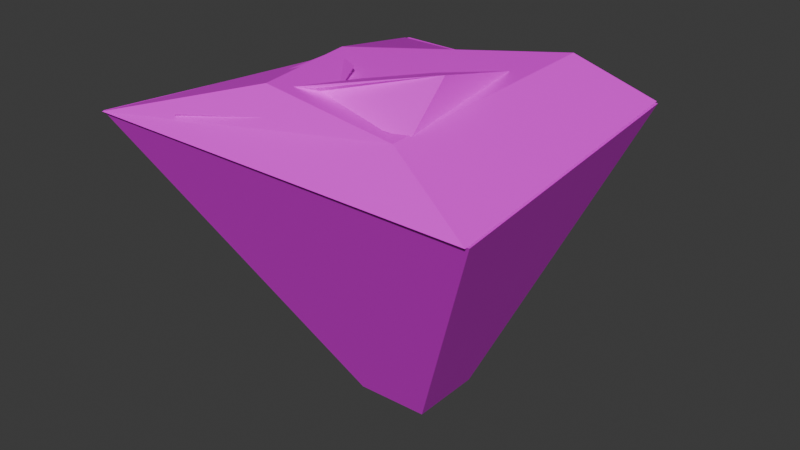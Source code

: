 # Source: Cube_d1.blend  (saved by Blender 4.2.66; exported with 4.5.12 LTS)
import bpy
from mathutils import Matrix  # noqa: F401  (used for matrix-valued properties, if any)

bpy.ops.wm.read_factory_settings(use_empty=True)
scene = bpy.context.scene
scene.name = 'Scene'

# ---- collections
col_collection = bpy.data.collections.new('Collection'); scene.collection.children.link(col_collection)

# ---- images (referenced by path relative to the original .blend; pixels are not part of the script)
import os
ASSET_DIR = os.environ.get("B2B_ASSET_DIR", "")  # directory of the original .blend (textures are referenced by path, not embedded)
HERE = os.path.dirname(os.path.abspath(__file__))  # packed textures are extracted next to this script under _unpacked/

def load_image(name, relpath, width, height, colorspace="sRGB"):
    """Load a texture the original file referenced (path relative to the .blend, or extracted next to this script)."""
    p = next((c for c in (os.path.join(HERE, relpath), os.path.join(ASSET_DIR, relpath)) if relpath and os.path.exists(c)), "")
    if p:
        img = bpy.data.images.load(p, check_existing=True)
        img.name = name
    else:  # same state as the original file: an image datablock whose file is absent (Cycles renders it pink)
        img = bpy.data.images.new(name, width, height)
        img.source = "FILE"
        img.filepath = "//" + (relpath or name)
    img.colorspace_settings.name = colorspace
    return img
img_diffusecolor_texture_012 = load_image('DiffuseColor_Texture.012', 'sand texture.png', 1024, 1024, 'sRGB')
img_diffusecolor_texture_013 = load_image('DiffuseColor_Texture.013', 'sand texture.png', 1024, 1024, 'Non-Color')

# ---- materials (node trees are filled in below, after node groups)
mat_sand_texture = bpy.data.materials.new('sand_texture')
mat_sand_texture.surface_render_method = 'BLENDED'
mat_sand_texture.blend_method = 'BLEND'
mat_sand_texture.use_transparency_overlap = False
mat_sand_texture.show_transparent_back = False
mat_sand_texture.diffuse_color = (1.0, 1.0, 1.0, 1.0)
mat_sand_texture.roughness = 0.5528

# ---- material node trees
mat_sand_texture.use_nodes = True; mat_sand_texture.node_tree.nodes.clear()
_N = mat_sand_texture.node_tree.nodes; _L = mat_sand_texture.node_tree.links
n0 = _N.new('ShaderNodeBsdfPrincipled'); n0.name = 'Principled BSDF'; n0.location = (10, 300)
n0.inputs[2].default_value = 0.5528
n0.inputs[27].default_value = (0.0, 0.0, 0.0, 1.0)
n0.inputs[28].default_value = 1.0
n1 = _N.new('ShaderNodeOutputMaterial'); n1.name = 'Material Output'; n1.location = (300, 300)
n2 = _N.new('ShaderNodeNormalMap'); n2.name = 'Normal Map'; n2.location = (-300, -300)
n2.label = 'Normal/Map'
n2.inputs[0].default_value = 0.0
n3 = _N.new('ShaderNodeTexImage'); n3.name = 'Image Texture'; n3.location = (-300, 600)
n3.image = img_diffusecolor_texture_012
n4 = _N.new('ShaderNodeTexImage'); n4.name = 'Image Texture.001'; n4.location = (-300, 0)
n4.image = img_diffusecolor_texture_013
_L.new(n0.outputs[0], n1.inputs[0])
_L.new(n2.outputs[0], n0.inputs[5])
_L.new(n3.outputs[0], n0.inputs[0])
_L.new(n4.outputs[1], n0.inputs[4])
n1.is_active_output = True

# ---- world
world_world = bpy.data.worlds.new('World'); scene.world = world_world
world_world.use_nodes = True; world_world.node_tree.nodes.clear()
_N = world_world.node_tree.nodes; _L = world_world.node_tree.links
n0 = _N.new('ShaderNodeOutputWorld'); n0.name = 'World Output'; n0.location = (300, 300)
n1 = _N.new('ShaderNodeBackground'); n1.name = 'Background'; n1.location = (10, 300)
n1.inputs[0].default_value = (0.05088, 0.05088, 0.05088, 1.0)
_L.new(n1.outputs[0], n0.inputs[0])
n0.is_active_output = True
world_world.color = (0.05088, 0.05088, 0.05088)
world_world.sun_shadow_jitter_overblur = 0.0

# ---- meshes
me_scene_004 = bpy.data.meshes.new('Scene.004')
me_scene_004.from_pydata([(-562.9, -474.4, 102.7), (-100.0, 100.0, -674.1), (-373.1, 421.3, 100.0), (-100.0, -100.0, -674.1), (100.0, 100.0, -670.2), (407.9, 402.4, 100.0), (100.0, -100.0, -670.2), (499.6, -471.4, 101.0), (-146.9, -341.3, 229.1), (-379.4, 410.1, 101.1), (-325.4, 93.76, 165.0), (-563.9, -478.0, 101.1), (400.4, 410.1, 101.1), (279.5, 213.0, 246.4), (494.4, -478.0, 101.1), (180.8, -307.5, 164.7), (-171.6, -307.8, 201.8), (-225.5, 221.2, 97.46), (-225.5, 297.7, 71.39), (-225.5, -269.1, 166.3), (196.5, 221.2, 136.9), (196.5, 103.1, 214.6), (196.5, -269.1, 166.3), (196.5, -156.2, 274.2), (-355.4, -431.4, 130.9), (-355.4, -135.8, 48.0), (-344.7, 88.72, 151.3), (-355.4, -329.1, 48.0), (-162.1, -135.8, 48.0), (-162.1, -41.96, 185.9), (-162.1, -329.1, 48.0), (7.684, -329.1, 181.0)], [], [(0, 2, 1), (0, 1, 3), (2, 5, 4), (2, 4, 1), (5, 7, 6), (5, 6, 4), (7, 0, 3), (7, 3, 6), (3, 1, 4), (3, 4, 6), (7, 5, 2), (7, 2, 0), (8, 10, 9), (8, 9, 11), (10, 13, 12), (10, 12, 9), (13, 15, 14), (13, 14, 12), (15, 8, 11), (15, 11, 14), (11, 9, 12), (11, 12, 14), (15, 13, 10), (15, 10, 8), (16, 18, 17), (16, 17, 19), (18, 21, 20), (18, 20, 17), (21, 23, 22), (21, 22, 20), (23, 16, 19), (23, 19, 22), (19, 17, 20), (19, 20, 22), (23, 21, 18), (23, 18, 16), (24, 26, 25), (24, 25, 27), (26, 29, 28), (26, 28, 25), (29, 31, 30), (29, 30, 28), (31, 24, 27), (31, 27, 30), (27, 25, 28), (27, 28, 30), (31, 29, 26), (31, 26, 24)])
me_scene_004.polygons.foreach_set('use_smooth', [True] * 48)
_k = set([(0, 2), (0, 3), (0, 7), (1, 2), (1, 3), (1, 4), (2, 5), (3, 6), (4, 5), (4, 6), (5, 7), (6, 7), (8, 10), (8, 11), (8, 15), (9, 10), (9, 11), (9, 12), (10, 13), (11, 14), (12, 13), (12, 14), (13, 15), (14, 15), (16, 18), (16, 19), (16, 23), (17, 18), (17, 19), (17, 20), (18, 21), (19, 22), (20, 21), (20, 22), (21, 23), (22, 23), (24, 26), (24, 27), (24, 31), (25, 26), (25, 27), (25, 28), (26, 29), (27, 30), (28, 29), (28, 30), (29, 31), (30, 31)])
me_scene_004.attributes.new('sharp_edge', 'BOOLEAN', 'EDGE').data.foreach_set('value', [ (min(e.vertices), max(e.vertices)) in _k for e in me_scene_004.edges])
_uv = me_scene_004.uv_layers.new(name='UVSet0')
_uv.uv.foreach_set('vector', [0.5351, 0.6396, 0.2779, 0.6396, 0.3394, 0.3384, 0.5351, 0.6396, 0.3394, 0.3384, 0.4138, 0.3326, 0.8373, 0.5901, 0.8373, 0.7961, 0.5368, 0.7252, 0.8373, 0.5901, 0.5368, 0.7252, 0.5359, 0.6506, 0.6529, 0.2959, 0.3961, 0.2959, 0.4889, 0.0004078, 0.6529, 0.2959, 0.4889, 0.0004078, 0.5635, 0.0004078, 0.2771, 0.6353, 0.0004078, 0.6353, 0.1321, 0.3326, 0.2771, 0.6353, 0.1321, 0.3326, 0.2068, 0.3336, 0.8381, 0.745, 0.8381, 0.6703, 0.9127, 0.6703, 0.8381, 0.745, 0.9127, 0.6703, 0.9127, 0.745, 0.8125, 0.3326, 0.8125, 0.5893, 0.6067, 0.5846, 0.8125, 0.3326, 0.6067, 0.5846, 0.5359, 0.3374, 0.2372, 0.6404, 0.4133, 0.6593, 0.5351, 0.6502, 0.2372, 0.6404, 0.5351, 0.6502, 0.2372, 0.811, 0.2529, 0.8118, 0.4831, 0.8415, 0.5282, 0.9329, 0.2529, 0.8118, 0.5282, 0.9329, 0.2372, 0.9329, 0.8007, 0.8724, 0.6049, 0.9132, 0.5359, 0.7969, 0.8007, 0.8724, 0.5359, 0.7969, 0.8691, 0.7969, 0.8167, 0.9868, 0.6915, 0.9839, 0.5359, 0.914, 0.8167, 0.9868, 0.5359, 0.914, 0.9308, 0.914, 0.0004078, 0.3318, 0.06927, 0.0004078, 0.3603, 0.0004078, 0.0004078, 0.3318, 0.3603, 0.0004078, 0.3953, 0.3318, 0.1554, 0.6361, 0.2325, 0.8206, 0.0004078, 0.8206, 0.1554, 0.6361, 0.0004078, 0.8206, 0.03055, 0.6461, 0.3961, 0.2968, 0.6281, 0.2968, 0.5983, 0.3011, 0.3961, 0.2968, 0.5983, 0.3011, 0.4143, 0.3182, 0.2372, 0.9463, 0.4182, 0.9337, 0.3953, 0.9812, 0.2372, 0.9463, 0.3953, 0.9812, 0.2372, 0.9764, 0.9509, 0.4946, 0.853, 0.5111, 0.8134, 0.4684, 0.9509, 0.4946, 0.8134, 0.4684, 0.9967, 0.4684, 0.9796, 0.3902, 0.8335, 0.3522, 0.8134, 0.3326, 0.9796, 0.3902, 0.8134, 0.3326, 0.9708, 0.3326, 0.6537, 0.1561, 0.8384, 0.1554, 0.837, 0.3136, 0.6537, 0.1561, 0.837, 0.3136, 0.6537, 0.3136, 0.6911, 0.008383, 0.7901, 0.0004078, 0.8857, 0.1546, 0.6911, 0.008383, 0.8857, 0.1546, 0.6537, 0.1546, 0.0004078, 0.9643, 0.1947, 0.9643, 0.1094, 0.9996, 0.0004078, 0.9643, 0.1094, 0.9996, 0.03734, 0.9967, 0.9301, 0.5901, 0.9003, 0.6695, 0.8381, 0.6695, 0.9301, 0.5901, 0.8381, 0.6695, 0.8381, 0.5974, 0.9379, 0.4675, 0.8134, 0.4675, 0.8384, 0.391, 0.9379, 0.4675, 0.8384, 0.391, 0.907, 0.4135, 0.9554, 0.5609, 0.8134, 0.5609, 0.8164, 0.5119, 0.9554, 0.5609, 0.8164, 0.5119, 0.8884, 0.5163, 0.8393, 0.1554, 0.9114, 0.1554, 0.9114, 0.2276, 0.8393, 0.1554, 0.9114, 0.2276, 0.8393, 0.2276, 0.0004078, 0.8215, 0.1209, 0.8529, 0.1863, 0.9068, 0.0004078, 0.8215, 0.1863, 0.9068, 0.0004078, 0.9635])
me_scene_004.materials.append(mat_sand_texture)
me_scene_004.update()
me_scene_004.normals_split_custom_set([tuple(v) for v in zip(*[iter([-0.8947, 0.1539, -0.4193, -0.8947, 0.1539, -0.4193, -0.8947, 0.1539, -0.4193, -0.8947, 0.1539, -0.4193, -0.8947, 0.1539, -0.4193, -0.8947, 0.1539, -0.4193, 0.01922, 0.9269, -0.3748, 0.01929, 0.9269, -0.3748, 0.0193, 0.9269, -0.3748, 0.01922, 0.9269, -0.3748, 0.0193, 0.9269, -0.3748, 0.01927, 0.9269, -0.3748, 0.9074, 0.07713, -0.4131, 0.9074, 0.0771, -0.4131, 0.9074, 0.07709, -0.4131, 0.9074, 0.07713, -0.4131, 0.9074, 0.07709, -0.4131, 0.9074, 0.07711, -0.4131, 0.002887, -0.901, -0.4339, 0.002892, -0.901, -0.4339, 0.002918, -0.9009, -0.4339, 0.002887, -0.901, -0.4339, 0.002918, -0.9009, -0.4339, 0.002957, -0.9009, -0.4339, 0.01961, 0.0, -0.9998, 0.01961, 0.0, -0.9998, 0.01961, 0.0, -0.9998, 0.01961, 0.0, -0.9998, 0.01961, 0.0, -0.9998, 0.01961, 0.0, -0.9998, 0.0008931, 0.001957, 1.0, 0.0009865, 0.002048, 1.0, 0.0009181, 0.001981, 1.0, 0.0008931, 0.001957, 1.0, 0.0009181, 0.001981, 1.0, 0.0009675, 0.00203, 1.0, -0.3616, 0.04677, 0.9312, -0.3616, 0.04678, 0.9311, -0.3616, 0.04675, 0.9311, -0.3616, 0.04677, 0.9312, -0.3616, 0.04675, 0.9311, -0.3616, 0.04677, 0.9312, -0.08719, 0.3857, 0.9185, -0.08719, 0.3857, 0.9185, -0.0872, 0.3857, 0.9185, -0.08719, 0.3857, 0.9185, -0.0872, 0.3857, 0.9185, -0.08719, 0.3857, 0.9185, 0.4354, -0.05356, 0.8986, 0.4354, -0.05355, 0.8986, 0.4354, -0.05355, 0.8987, 0.4354, -0.05356, 0.8986, 0.4354, -0.05355, 0.8987, 0.4355, -0.05356, 0.8986, 0.05219, -0.5412, 0.8393, 0.05218, -0.5412, 0.8393, 0.0522, -0.5412, 0.8393, 0.05219, -0.5412, 0.8393, 0.0522, -0.5412, 0.8393, 0.05217, -0.5412, 0.8393, 0.0, 0.0, -1.0, 0.0, 0.0, -1.0, 0.0, 0.0, -1.0, 0.0, 0.0, -1.0, 0.0, 0.0, -1.0, 0.0, 0.0, -1.0, -0.01501, -0.0196, 0.9997, -0.01505, -0.01965, 0.9997, -0.01502, -0.01962, 0.9997, -0.01501, -0.0196, 0.9997, -0.01502, -0.01962, 0.9997, -0.01499, -0.01961, 0.9997, -0.2773, 0.1587, 0.9476, -0.2772, 0.1587, 0.9476, -0.2772, 0.1588, 0.9476, -0.2773, 0.1587, 0.9476, -0.2772, 0.1588, 0.9476, -0.2774, 0.1587, 0.9476, 0.04341, 0.7774, 0.6275, 0.04344, 0.7773, 0.6276, 0.04343, 0.7773, 0.6276, 0.04341, 0.7774, 0.6275, 0.04343, 0.7773, 0.6276, 0.04341, 0.7773, 0.6276, 1.0, 0.0, 0.0, 1.0, 0.0, 0.0, 1.0, 0.0, 0.0, 1.0, 0.0, 0.0, 1.0, 0.0, 0.0, 1.0, 0.0, 0.0, 0.1346, -0.8996, 0.4155, 0.1345, -0.8996, 0.4154, 0.1346, -0.8996, 0.4154, 0.1346, -0.8996, 0.4155, 0.1346, -0.8996, 0.4154, 0.1346, -0.8996, 0.4155, 0.04647, -0.09957, -0.9939, 0.04651, -0.0996, -0.9939, 0.04648, -0.09958, -0.9939, 0.04647, -0.09957, -0.9939, 0.04648, -0.09958, -0.9939, 0.04648, -0.09959, -0.9939, -0.2484, 0.1931, 0.9492, -0.2484, 0.1932, 0.9492, -0.2484, 0.1932, 0.9492, -0.2484, 0.1931, 0.9492, -0.2484, 0.1932, 0.9492, -0.2484, 0.1931, 0.9492, -0.9987, 0.01357, 0.04837, -0.9987, 0.01357, 0.0484, -0.9987, 0.01357, 0.0484, -0.9987, 0.01357, 0.04837, -0.9987, 0.01357, 0.0484, -0.9987, 0.01357, 0.0484, 0.271, 0.5755, -0.7716, 0.271, 0.5755, -0.7716, 0.271, 0.5755, -0.7716, 0.271, 0.5755, -0.7716, 0.271, 0.5755, -0.7716, 0.271, 0.5755, -0.7716, 0.768, 0.2772, -0.5774, 0.7679, 0.2773, -0.5775, 0.7679, 0.2773, -0.5774, 0.768, 0.2772, -0.5774, 0.7679, 0.2773, -0.5774, 0.7679, 0.2772, -0.5774, 0.199, -0.8158, -0.5431, 0.199, -0.8157, -0.5432, 0.199, -0.8157, -0.5431, 0.199, -0.8158, -0.5431, 0.199, -0.8157, -0.5431, 0.199, -0.8157, -0.5432, 0.0, 0.0, -1.0, 0.0, 0.0, -1.0, 0.0, 0.0, -1.0, 0.0, 0.0, -1.0, 0.0, 0.0, -1.0, 0.0, 0.0, -1.0, -0.1562, -0.0616, 0.9858, -0.1562, -0.06164, 0.9858, -0.1562, -0.06162, 0.9858, -0.1562, -0.0616, 0.9858, -0.1562, -0.06162, 0.9858, -0.1562, -0.06162, 0.9858])] * 3)])

# ---- objects
ob_island1 = bpy.data.objects.new('Island1', me_scene_004)

# ---- transforms, parenting, visibility, modifiers, constraints
ob_island1.location = (0.0, 0.0, 0.0)
ob_island1.rotation_euler = (0.0003452, -0.0, 0.0)
ob_island1.scale = (0.01, 0.01, 0.01)
ob_island1.color = (0.8, 0.8, 0.8, 1.0)

# ---- collection membership
col_collection.objects.link(ob_island1)

# ---- scene / render settings (as saved in the file)
scene.frame_start = 1; scene.frame_end = 250; scene.frame_set(1)
scene.render.engine = 'BLENDER_EEVEE_NEXT'
scene.render.fps = 25
bpy.context.view_layer.update()

# ---- added for rendering (the .blend has no active camera and no usable light): camera, sun
cam_auto = bpy.data.cameras.new('AutoCamera')
cam_auto.lens = 50.0
cam_auto.sensor_width = 36.0
cam_auto.clip_end = 1000.0
ob_auto_camera = bpy.data.objects.new('AutoCamera', cam_auto)
scene.collection.objects.link(ob_auto_camera)
ob_auto_camera.location = (15.2717, -18.9949, 10.4748)
ob_auto_camera.rotation_euler = (1.09748, -7.21219e-08, 0.694738)
scene.camera = ob_auto_camera
light_auto_sun = bpy.data.lights.new('AutoSun', 'SUN')
light_auto_sun.energy = 3.0
light_auto_sun.angle = 0.0523599
ob_auto_sun = bpy.data.objects.new('AutoSun', light_auto_sun)
scene.collection.objects.link(ob_auto_sun)
ob_auto_sun.rotation_euler = (0.872665, 0.174533, 0.523599)
bpy.context.view_layer.update()
